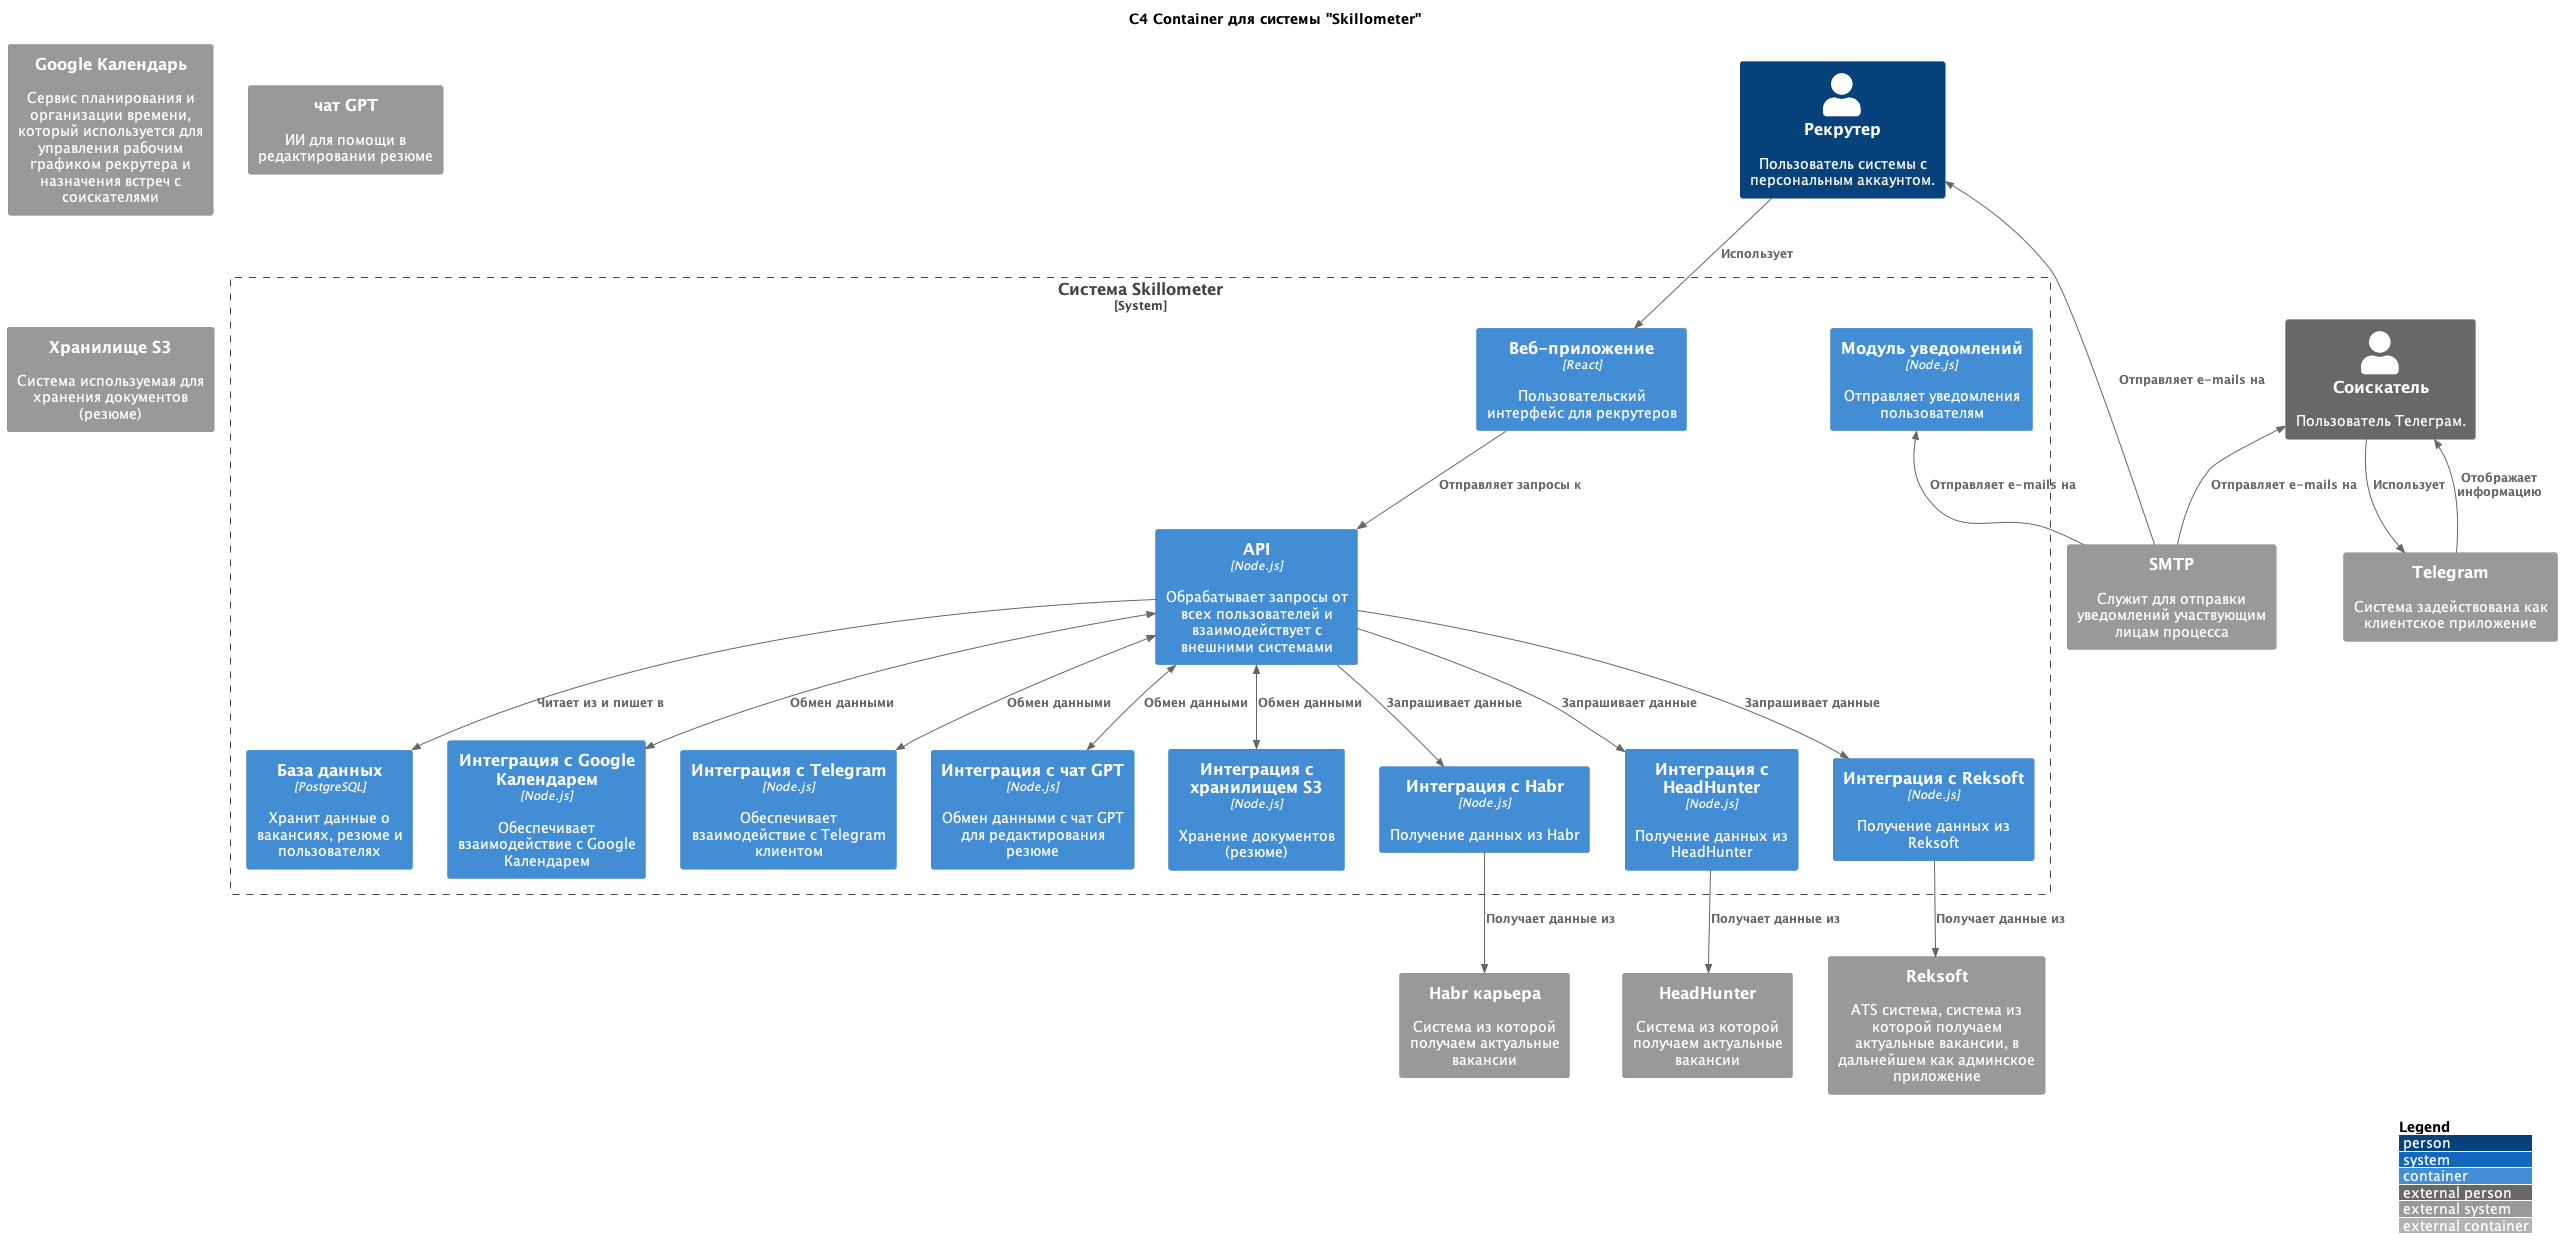

The diagram above was rendered by PlantUML. Its source (embedded in the PNG):
@startuml
!include https://raw.githubusercontent.com/plantuml-stdlib/C4-PlantUML/master/C4_Container.puml
' Uncomment the following line and comment the first to use locally
' !include C4_Container.puml

LAYOUT_WITH_LEGEND()

title C4 Container для системы "Skillometer"

Person(customer, "Рекрутер", "Пользователь системы с персональным аккаунтом.")
Person_Ext(user, "Соискатель", "Пользователь Телеграм.")

System_Boundary(skillometer_system, "Система Skillometer") {
    Container(web_app, "Веб-приложение", "React", "Пользовательский интерфейс для рекрутеров")
    Container(api, "API", "Node.js", "Обрабатывает запросы от всех пользователей и взаимодействует с внешними системами")
    Container(db, "База данных", "PostgreSQL", "Хранит данные о вакансиях, резюме и пользователях")
    Container(notifications, "Модуль уведомлений", "Node.js", "Отправляет уведомления пользователям")
    Container(google_integration, "Интеграция с Google Календарем", "Node.js", "Обеспечивает взаимодействие с Google Календарем")
    Container(telegram_integration, "Интеграция с Telegram", "Node.js", "Обеспечивает взаимодействие с Telegram клиентом")
    Container(gpt_integration, "Интеграция с чат GPT", "Node.js", "Обмен данными с чат GPT для редактирования резюме")
    Container(s3_integration, "Интеграция с хранилищем S3", "Node.js", "Хранение документов (резюме)")

    Container(habr_integration, "Интеграция с Habr", "Node.js", "Получение данных из Habr")
    Container(headhunter_integration, "Интеграция с HeadHunter", "Node.js", "Получение данных из HeadHunter")
    Container(reksoft_integration, "Интеграция с Reksoft", "Node.js", "Получение данных из Reksoft")
}

System_Ext(smtp, "SMTP", "Служит для отправки уведомлений участвующим лицам процесса")
System_Ext(telegram, "Telegram", "Система задействована как клиентское приложение")
System_Ext(google, "Google Календарь", "Сервис планирования и организации времени, который используется для управления рабочим графиком рекрутера и назначения встреч с соискателями")
System_Ext(habr, "Habr карьера", "Система из которой получаем актуальные вакансии")
System_Ext(headhunter, "HeadHunter", "Система из которой получаем актуальные вакансии")
System_Ext(reksoft, "Reksoft", "ATS система, система из которой получаем актуальные вакансии, в дальнейшем как админское приложение")
System_Ext(gpt, "чат GPT", "ИИ для помощи в редактировании резюме")
System_Ext(s3, "Хранилище S3", "Система используемая для хранения документов (резюме)")

Rel(customer, web_app, "Использует")
Rel_Back(customer, smtp, "Отправляет e-mails на")
Rel_Back(user, smtp, "Отправляет e-mails на")
Rel_Back(notifications, smtp, "Отправляет e-mails на")
BiRel(api, telegram_integration, "Обмен данными")
Rel(user, telegram, "Использует")
Rel_Back(user, telegram, "Отображает информацию")
Rel(habr_integration, habr, "Получает данные из")
Rel(headhunter_integration, headhunter, "Получает данные из")
Rel(reksoft_integration, reksoft, "Получает данные из")
BiRel(api, google_integration, "Обмен данными")
BiRel(api, gpt_integration, "Обмен данными")
BiRel(api, s3_integration, "Обмен данными")
Rel(api, db, "Читает из и пишет в")
Rel(api, habr_integration, "Запрашивает данные")
Rel(api, headhunter_integration, "Запрашивает данные")
Rel(api, reksoft_integration, "Запрашивает данные")
Rel(web_app, api, "Отправляет запросы к")

@enduml